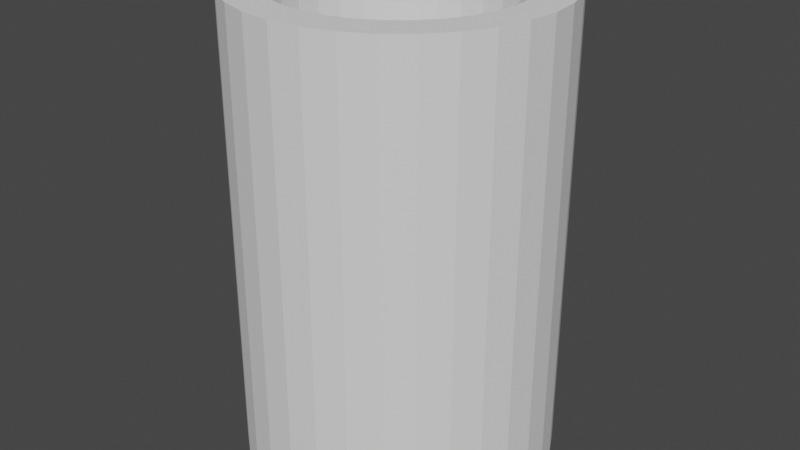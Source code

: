 # Source: trashCanModel.blend  (saved by Blender 2.92.15; exported with 4.5.12 LTS)
import bpy
from mathutils import Matrix  # noqa: F401  (used for matrix-valued properties, if any)

bpy.ops.wm.read_factory_settings(use_empty=True)
scene = bpy.context.scene
scene.name = 'Scene'

# ---- collections
col_collection = bpy.data.collections.new('Collection'); scene.collection.children.link(col_collection)

# ---- world
world_world = bpy.data.worlds.new('World'); scene.world = world_world
world_world.use_nodes = True; world_world.node_tree.nodes.clear()
_N = world_world.node_tree.nodes; _L = world_world.node_tree.links
n0 = _N.new('ShaderNodeOutputWorld'); n0.name = 'World Output'; n0.location = (300, 300)
n1 = _N.new('ShaderNodeBackground'); n1.name = 'Background'; n1.location = (10, 300)
n1.inputs[0].default_value = (0.05088, 0.05088, 0.05088, 1.0)
_L.new(n1.outputs[0], n0.inputs[0])
n0.is_active_output = True
world_world.color = (0.05088, 0.05088, 0.05088)
world_world.use_sun_shadow = False
world_world.sun_shadow_jitter_overblur = 0.0

# ---- meshes
me_cylinder = bpy.data.meshes.new('Cylinder')
me_cylinder.from_pydata([(0.0, 1.0, -1.0), (-8.335e-08, 0.7817, 1.0), (0.1951, 0.9808, -1.0), (0.1525, 0.7667, 1.0), (0.3827, 0.9239, -1.0), (0.2991, 0.7222, 1.0), (0.5556, 0.8315, -1.0), (0.4343, 0.65, 1.0), (0.7071, 0.7071, -1.0), (0.5527, 0.5527, 1.0), (0.8315, 0.5556, -1.0), (0.65, 0.4343, 1.0), (0.9239, 0.3827, -1.0), (0.7222, 0.2991, 1.0), (0.9808, 0.1951, -1.0), (0.7667, 0.1525, 1.0), (1.0, 7.55e-08, -1.0), (0.7817, 4.199e-08, 1.0), (0.9808, -0.1951, -1.0), (0.7667, -0.1525, 1.0), (0.9239, -0.3827, -1.0), (0.7222, -0.2991, 1.0), (0.8315, -0.5556, -1.0), (0.65, -0.4343, 1.0), (0.7071, -0.7071, -1.0), (0.5527, -0.5527, 1.0), (0.5556, -0.8315, -1.0), (0.4343, -0.65, 1.0), (0.3827, -0.9239, -1.0), (0.2991, -0.7222, 1.0), (0.1951, -0.9808, -1.0), (0.1525, -0.7667, 1.0), (-3.258e-07, -1.0, -1.0), (-2.588e-07, -0.7817, 1.0), (-0.1951, -0.9808, -1.0), (-0.1525, -0.7667, 1.0), (-0.3827, -0.9239, -1.0), (-0.2991, -0.7222, 1.0), (-0.5556, -0.8315, -1.0), (-0.4343, -0.65, 1.0), (-0.7071, -0.7071, -1.0), (-0.5527, -0.5527, 1.0), (-0.8315, -0.5556, -1.0), (-0.65, -0.4343, 1.0), (-0.9239, -0.3827, -1.0), (-0.7222, -0.2991, 1.0), (-0.9808, -0.1951, -1.0), (-0.7667, -0.1525, 1.0), (-1.0, 9.656e-07, -1.0), (-0.7817, 7.662e-07, 1.0), (-0.9808, 0.1951, -1.0), (-0.7667, 0.1525, 1.0), (-0.9239, 0.3827, -1.0), (-0.7222, 0.2991, 1.0), (-0.8315, 0.5556, -1.0), (-0.65, 0.4343, 1.0), (-0.7071, 0.7071, -1.0), (-0.5527, 0.5527, 1.0), (-0.5556, 0.8315, -1.0), (-0.4343, 0.65, 1.0), (-0.3827, 0.9239, -1.0), (-0.2991, 0.7222, 1.0), (-0.1951, 0.9808, -1.0), (-0.1525, 0.7667, 1.0), (0.1951, 0.9808, 1.0), (0.0, 1.0, 1.0), (0.3827, 0.9239, 1.0), (0.5556, 0.8315, 1.0), (0.7071, 0.7071, 1.0), (0.8315, 0.5556, 1.0), (0.9239, 0.3827, 1.0), (0.9808, 0.1951, 1.0), (1.0, 7.55e-08, 1.0), (0.9808, -0.1951, 1.0), (0.9239, -0.3827, 1.0), (0.8315, -0.5556, 1.0), (0.7071, -0.7071, 1.0), (0.5556, -0.8315, 1.0), (0.3827, -0.9239, 1.0), (0.1951, -0.9808, 1.0), (-3.258e-07, -1.0, 1.0), (-0.1951, -0.9808, 1.0), (-0.3827, -0.9239, 1.0), (-0.5556, -0.8315, 1.0), (-0.7071, -0.7071, 1.0), (-0.8315, -0.5556, 1.0), (-0.9239, -0.3827, 1.0), (-0.9808, -0.1951, 1.0), (-1.0, 9.656e-07, 1.0), (-0.9808, 0.1951, 1.0), (-0.9239, 0.3827, 1.0), (-0.8315, 0.5556, 1.0), (-0.7071, 0.7071, 1.0), (-0.5556, 0.8315, 1.0), (-0.3827, 0.9239, 1.0), (-0.1951, 0.9808, 1.0), (0.1525, 0.7667, -0.3802), (-3.483e-08, 0.7817, -0.3802), (0.2991, 0.7222, -0.3802), (0.4343, 0.65, -0.3802), (0.5527, 0.5527, -0.3802), (0.65, 0.4343, -0.3802), (0.7222, 0.2991, -0.3802), (0.7667, 0.1525, -0.3802), (0.7817, 4.199e-08, -0.3802), (0.7667, -0.1525, -0.3802), (0.7222, -0.2991, -0.3802), (0.65, -0.4343, -0.3802), (0.5527, -0.5527, -0.3802), (0.4343, -0.65, -0.3802), (0.2991, -0.7222, -0.3802), (0.1525, -0.7667, -0.3802), (-2.103e-07, -0.7817, -0.3802), (-0.1525, -0.7667, -0.3802), (-0.2991, -0.7222, -0.3802), (-0.4343, -0.65, -0.3802), (-0.5527, -0.5527, -0.3802), (-0.65, -0.4343, -0.3802), (-0.7222, -0.2991, -0.3802), (-0.7667, -0.1525, -0.3802), (-0.7817, 7.662e-07, -0.3802), (-0.7667, 0.1525, -0.3802), (-0.7222, 0.2991, -0.3802), (-0.65, 0.4343, -0.3802), (-0.5527, 0.5527, -0.3802), (-0.4343, 0.65, -0.3802), (-0.2991, 0.7222, -0.3802), (-0.1525, 0.7667, -0.3802)], [], [(0, 65, 64, 2), (2, 64, 66, 4), (4, 66, 67, 6), (6, 67, 68, 8), (8, 68, 69, 10), (10, 69, 70, 12), (12, 70, 71, 14), (14, 71, 72, 16), (16, 72, 73, 18), (18, 73, 74, 20), (20, 74, 75, 22), (22, 75, 76, 24), (24, 76, 77, 26), (26, 77, 78, 28), (28, 78, 79, 30), (30, 79, 80, 32), (32, 80, 81, 34), (34, 81, 82, 36), (36, 82, 83, 38), (38, 83, 84, 40), (40, 84, 85, 42), (42, 85, 86, 44), (44, 86, 87, 46), (46, 87, 88, 48), (48, 88, 89, 50), (50, 89, 90, 52), (52, 90, 91, 54), (54, 91, 92, 56), (56, 92, 93, 58), (58, 93, 94, 60), (21, 19, 105, 106), (60, 94, 95, 62), (62, 95, 65, 0), (0, 2, 4, 6, 8, 10, 12, 14, 16, 18, 20, 22, 24, 26, 28, 30, 32, 34, 36, 38, 40, 42, 44, 46, 48, 50, 52, 54, 56, 58, 60, 62), (1, 3, 64, 65), (3, 5, 66, 64), (5, 7, 67, 66), (7, 9, 68, 67), (9, 11, 69, 68), (11, 13, 70, 69), (13, 15, 71, 70), (15, 17, 72, 71), (17, 19, 73, 72), (19, 21, 74, 73), (21, 23, 75, 74), (23, 25, 76, 75), (25, 27, 77, 76), (27, 29, 78, 77), (29, 31, 79, 78), (31, 33, 80, 79), (33, 35, 81, 80), (35, 37, 82, 81), (37, 39, 83, 82), (39, 41, 84, 83), (41, 43, 85, 84), (43, 45, 86, 85), (45, 47, 87, 86), (47, 49, 88, 87), (49, 51, 89, 88), (51, 53, 90, 89), (53, 55, 91, 90), (55, 57, 92, 91), (57, 59, 93, 92), (59, 61, 94, 93), (61, 63, 95, 94), (63, 1, 65, 95), (96, 97, 127, 126, 125, 124, 123, 122, 121, 120, 119, 118, 117, 116, 115, 114, 113, 112, 111, 110, 109, 108, 107, 106, 105, 104, 103, 102, 101, 100, 99, 98), (49, 47, 119, 120), (23, 21, 106, 107), (51, 49, 120, 121), (25, 23, 107, 108), (53, 51, 121, 122), (27, 25, 108, 109), (55, 53, 122, 123), (29, 27, 109, 110), (3, 1, 97, 96), (57, 55, 123, 124), (31, 29, 110, 111), (5, 3, 96, 98), (59, 57, 124, 125), (33, 31, 111, 112), (7, 5, 98, 99), (61, 59, 125, 126), (35, 33, 112, 113), (9, 7, 99, 100), (63, 61, 126, 127), (37, 35, 113, 114), (11, 9, 100, 101), (1, 63, 127, 97), (39, 37, 114, 115), (13, 11, 101, 102), (41, 39, 115, 116), (15, 13, 102, 103), (43, 41, 116, 117), (17, 15, 103, 104), (45, 43, 117, 118), (19, 17, 104, 105), (47, 45, 118, 119)])
_uv = me_cylinder.uv_layers.new(name='UVMap')
_uv.uv.foreach_set('vector', [1.0, 0.5, 1.0, 1.0, 0.9688, 1.0, 0.9688, 0.5, 0.9688, 0.5, 0.9688, 1.0, 0.9375, 1.0, 0.9375, 0.5, 0.9375, 0.5, 0.9375, 1.0, 0.9062, 1.0, 0.9062, 0.5, 0.9062, 0.5, 0.9062, 1.0, 0.875, 1.0, 0.875, 0.5, 0.875, 0.5, 0.875, 1.0, 0.8438, 1.0, 0.8438, 0.5, 0.8438, 0.5, 0.8438, 1.0, 0.8125, 1.0, 0.8125, 0.5, 0.8125, 0.5, 0.8125, 1.0, 0.7812, 1.0, 0.7812, 0.5, 0.7812, 0.5, 0.7812, 1.0, 0.75, 1.0, 0.75, 0.5, 0.75, 0.5, 0.75, 1.0, 0.7188, 1.0, 0.7188, 0.5, 0.7188, 0.5, 0.7188, 1.0, 0.6875, 1.0, 0.6875, 0.5, 0.6875, 0.5, 0.6875, 1.0, 0.6562, 1.0, 0.6562, 0.5, 0.6562, 0.5, 0.6562, 1.0, 0.625, 1.0, 0.625, 0.5, 0.625, 0.5, 0.625, 1.0, 0.5938, 1.0, 0.5938, 0.5, 0.5938, 0.5, 0.5938, 1.0, 0.5625, 1.0, 0.5625, 0.5, 0.5625, 0.5, 0.5625, 1.0, 0.5312, 1.0, 0.5312, 0.5, 0.5312, 0.5, 0.5312, 1.0, 0.5, 1.0, 0.5, 0.5, 0.5, 0.5, 0.5, 1.0, 0.4688, 1.0, 0.4688, 0.5, 0.4688, 0.5, 0.4688, 1.0, 0.4375, 1.0, 0.4375, 0.5, 0.4375, 0.5, 0.4375, 1.0, 0.4062, 1.0, 0.4062, 0.5, 0.4062, 0.5, 0.4062, 1.0, 0.375, 1.0, 0.375, 0.5, 0.375, 0.5, 0.375, 1.0, 0.3438, 1.0, 0.3438, 0.5, 0.3438, 0.5, 0.3438, 1.0, 0.3125, 1.0, 0.3125, 0.5, 0.3125, 0.5, 0.3125, 1.0, 0.2812, 1.0, 0.2812, 0.5, 0.2812, 0.5, 0.2812, 1.0, 0.25, 1.0, 0.25, 0.5, 0.25, 0.5, 0.25, 1.0, 0.2188, 1.0, 0.2188, 0.5, 0.2188, 0.5, 0.2188, 1.0, 0.1875, 1.0, 0.1875, 0.5, 0.1875, 0.5, 0.1875, 1.0, 0.1562, 1.0, 0.1562, 0.5, 0.1562, 0.5, 0.1562, 1.0, 0.125, 1.0, 0.125, 0.5, 0.125, 0.5, 0.125, 1.0, 0.09375, 1.0, 0.09375, 0.5, 0.09375, 0.5, 0.09375, 1.0, 0.0625, 1.0, 0.0625, 0.5, 0.4233, 0.1782, 0.434, 0.2134, 0.434, 0.2134, 0.4233, 0.1782, 0.0625, 0.5, 0.0625, 1.0, 0.03125, 1.0, 0.03125, 0.5, 0.03125, 0.5, 0.03125, 1.0, 0.0, 1.0, 0.0, 0.5, 0.75, 0.49, 0.7968, 0.4854, 0.8418, 0.4717, 0.8833, 0.4496, 0.9197, 0.4197, 0.9496, 0.3833, 0.9717, 0.3418, 0.9854, 0.2968, 0.99, 0.25, 0.9854, 0.2032, 0.9717, 0.1582, 0.9496, 0.1167, 0.9197, 0.08029, 0.8833, 0.05045, 0.8418, 0.02827, 0.7968, 0.01461, 0.75, 0.01, 0.7032, 0.01461, 0.6582, 0.02827, 0.6167, 0.05045, 0.5803, 0.08029, 0.5504, 0.1167, 0.5283, 0.1582, 0.5146, 0.2032, 0.51, 0.25, 0.5146, 0.2968, 0.5283, 0.3418, 0.5504, 0.3833, 0.5803, 0.4197, 0.6167, 0.4496, 0.6582, 0.4717, 0.7032, 0.4854, 0.25, 0.4376, 0.2866, 0.434, 0.2968, 0.4854, 0.25, 0.49, 0.2866, 0.434, 0.3218, 0.4233, 0.3418, 0.4717, 0.2968, 0.4854, 0.3218, 0.4233, 0.3542, 0.406, 0.3833, 0.4496, 0.3418, 0.4717, 0.3542, 0.406, 0.3827, 0.3827, 0.4197, 0.4197, 0.3833, 0.4496, 0.3827, 0.3827, 0.406, 0.3542, 0.4496, 0.3833, 0.4197, 0.4197, 0.406, 0.3542, 0.4233, 0.3218, 0.4717, 0.3418, 0.4496, 0.3833, 0.4233, 0.3218, 0.434, 0.2866, 0.4854, 0.2968, 0.4717, 0.3418, 0.434, 0.2866, 0.4376, 0.25, 0.49, 0.25, 0.4854, 0.2968, 0.4376, 0.25, 0.434, 0.2134, 0.4854, 0.2032, 0.49, 0.25, 0.434, 0.2134, 0.4233, 0.1782, 0.4717, 0.1582, 0.4854, 0.2032, 0.4233, 0.1782, 0.406, 0.1458, 0.4496, 0.1167, 0.4717, 0.1582, 0.406, 0.1458, 0.3827, 0.1173, 0.4197, 0.08029, 0.4496, 0.1167, 0.3827, 0.1173, 0.3542, 0.09401, 0.3833, 0.05045, 0.4197, 0.08029, 0.3542, 0.09401, 0.3218, 0.07667, 0.3418, 0.02827, 0.3833, 0.05045, 0.3218, 0.07667, 0.2866, 0.066, 0.2968, 0.01461, 0.3418, 0.02827, 0.2866, 0.066, 0.25, 0.06239, 0.25, 0.01, 0.2968, 0.01461, 0.25, 0.06239, 0.2134, 0.066, 0.2032, 0.01461, 0.25, 0.01, 0.2134, 0.066, 0.1782, 0.07667, 0.1582, 0.02827, 0.2032, 0.01461, 0.1782, 0.07667, 0.1458, 0.09401, 0.1167, 0.05045, 0.1582, 0.02827, 0.1458, 0.09401, 0.1173, 0.1173, 0.08029, 0.08029, 0.1167, 0.05045, 0.1173, 0.1173, 0.09401, 0.1458, 0.05045, 0.1167, 0.08029, 0.08029, 0.09401, 0.1458, 0.07667, 0.1782, 0.02827, 0.1582, 0.05045, 0.1167, 0.07667, 0.1782, 0.066, 0.2134, 0.01461, 0.2032, 0.02827, 0.1582, 0.066, 0.2134, 0.06239, 0.25, 0.01, 0.25, 0.01461, 0.2032, 0.06239, 0.25, 0.066, 0.2866, 0.01461, 0.2968, 0.01, 0.25, 0.066, 0.2866, 0.07667, 0.3218, 0.02827, 0.3418, 0.01461, 0.2968, 0.07667, 0.3218, 0.09401, 0.3542, 0.05045, 0.3833, 0.02827, 0.3418, 0.09401, 0.3542, 0.1173, 0.3827, 0.08029, 0.4197, 0.05045, 0.3833, 0.1173, 0.3827, 0.1458, 0.406, 0.1167, 0.4496, 0.08029, 0.4197, 0.1458, 0.406, 0.1782, 0.4233, 0.1582, 0.4717, 0.1167, 0.4496, 0.1782, 0.4233, 0.2134, 0.434, 0.2032, 0.4854, 0.1582, 0.4717, 0.2134, 0.434, 0.25, 0.4376, 0.25, 0.49, 0.2032, 0.4854, 0.2866, 0.434, 0.25, 0.4376, 0.2134, 0.434, 0.1782, 0.4233, 0.1458, 0.406, 0.1173, 0.3827, 0.09401, 0.3542, 0.07667, 0.3218, 0.066, 0.2866, 0.06239, 0.25, 0.066, 0.2134, 0.07667, 0.1782, 0.09401, 0.1458, 0.1173, 0.1173, 0.1458, 0.09401, 0.1782, 0.07667, 0.2134, 0.066, 0.25, 0.06239, 0.2866, 0.066, 0.3218, 0.07667, 0.3542, 0.09401, 0.3827, 0.1173, 0.406, 0.1458, 0.4233, 0.1782, 0.434, 0.2134, 0.4376, 0.25, 0.434, 0.2866, 0.4233, 0.3218, 0.406, 0.3542, 0.3827, 0.3827, 0.3542, 0.406, 0.3218, 0.4233, 0.06239, 0.25, 0.066, 0.2134, 0.066, 0.2134, 0.06239, 0.25, 0.406, 0.1458, 0.4233, 0.1782, 0.4233, 0.1782, 0.406, 0.1458, 0.066, 0.2866, 0.06239, 0.25, 0.06239, 0.25, 0.066, 0.2866, 0.3827, 0.1173, 0.406, 0.1458, 0.406, 0.1458, 0.3827, 0.1173, 0.07667, 0.3218, 0.066, 0.2866, 0.066, 0.2866, 0.07667, 0.3218, 0.3542, 0.09401, 0.3827, 0.1173, 0.3827, 0.1173, 0.3542, 0.09401, 0.09401, 0.3542, 0.07667, 0.3218, 0.07667, 0.3218, 0.09401, 0.3542, 0.3218, 0.07667, 0.3542, 0.09401, 0.3542, 0.09401, 0.3218, 0.07667, 0.2866, 0.434, 0.25, 0.4376, 0.25, 0.4376, 0.2866, 0.434, 0.1173, 0.3827, 0.09401, 0.3542, 0.09401, 0.3542, 0.1173, 0.3827, 0.2866, 0.066, 0.3218, 0.07667, 0.3218, 0.07667, 0.2866, 0.066, 0.3218, 0.4233, 0.2866, 0.434, 0.2866, 0.434, 0.3218, 0.4233, 0.1458, 0.406, 0.1173, 0.3827, 0.1173, 0.3827, 0.1458, 0.406, 0.25, 0.06239, 0.2866, 0.066, 0.2866, 0.066, 0.25, 0.06239, 0.3542, 0.406, 0.3218, 0.4233, 0.3218, 0.4233, 0.3542, 0.406, 0.1782, 0.4233, 0.1458, 0.406, 0.1458, 0.406, 0.1782, 0.4233, 0.2134, 0.066, 0.25, 0.06239, 0.25, 0.06239, 0.2134, 0.066, 0.3827, 0.3827, 0.3542, 0.406, 0.3542, 0.406, 0.3827, 0.3827, 0.2134, 0.434, 0.1782, 0.4233, 0.1782, 0.4233, 0.2134, 0.434, 0.1782, 0.07667, 0.2134, 0.066, 0.2134, 0.066, 0.1782, 0.07667, 0.406, 0.3542, 0.3827, 0.3827, 0.3827, 0.3827, 0.406, 0.3542, 0.25, 0.4376, 0.2134, 0.434, 0.2134, 0.434, 0.25, 0.4376, 0.1458, 0.09401, 0.1782, 0.07667, 0.1782, 0.07667, 0.1458, 0.09401, 0.4233, 0.3218, 0.406, 0.3542, 0.406, 0.3542, 0.4233, 0.3218, 0.1173, 0.1173, 0.1458, 0.09401, 0.1458, 0.09401, 0.1173, 0.1173, 0.434, 0.2866, 0.4233, 0.3218, 0.4233, 0.3218, 0.434, 0.2866, 0.09401, 0.1458, 0.1173, 0.1173, 0.1173, 0.1173, 0.09401, 0.1458, 0.4376, 0.25, 0.434, 0.2866, 0.434, 0.2866, 0.4376, 0.25, 0.07667, 0.1782, 0.09401, 0.1458, 0.09401, 0.1458, 0.07667, 0.1782, 0.434, 0.2134, 0.4376, 0.25, 0.4376, 0.25, 0.434, 0.2134, 0.066, 0.2134, 0.07667, 0.1782, 0.07667, 0.1782, 0.066, 0.2134])
me_cylinder.use_remesh_fix_poles = True
me_cylinder.use_remesh_preserve_attributes = False
me_cylinder.use_mirror_vertex_groups = False
me_cylinder.update()

# ---- objects
ob_cylinder = bpy.data.objects.new('Cylinder', me_cylinder)

# ---- transforms, parenting, visibility, modifiers, constraints
ob_cylinder.location = (0.0, 0.0, 1.5)
ob_cylinder.scale = (1.0, 1.0, 1.5)
ob_cylinder.lineart.crease_threshold = 0.0

# ---- collection membership
col_collection.objects.link(ob_cylinder)

# ---- scene / render settings (as saved in the file)
scene.frame_start = 1; scene.frame_end = 250; scene.frame_set(1)
scene.render.engine = 'BLENDER_EEVEE_NEXT'
scene.cycles.use_denoising = False
scene.cycles.samples = 128
scene.cycles.sampling_pattern = 'TABULATED_SOBOL'
scene.cycles.use_adaptive_sampling = False
scene.cycles.use_light_tree = False
scene.view_settings.view_transform = 'Filmic'
bpy.context.view_layer.update()

# ---- added for rendering (the .blend has no active camera and no usable light): camera, sun
cam_auto = bpy.data.cameras.new('AutoCamera')
cam_auto.lens = 50.0
cam_auto.sensor_width = 36.0
cam_auto.clip_end = 1000.0
ob_auto_camera = bpy.data.objects.new('AutoCamera', cam_auto)
scene.collection.objects.link(ob_auto_camera)
ob_auto_camera.location = (3.8148, -4.57776, 4.55184)
ob_auto_camera.rotation_euler = (1.09748, -7.21219e-08, 0.694738)
scene.camera = ob_auto_camera
light_auto_sun = bpy.data.lights.new('AutoSun', 'SUN')
light_auto_sun.energy = 3.0
light_auto_sun.angle = 0.0523599
ob_auto_sun = bpy.data.objects.new('AutoSun', light_auto_sun)
scene.collection.objects.link(ob_auto_sun)
ob_auto_sun.rotation_euler = (0.872665, 0.174533, 0.523599)
bpy.context.view_layer.update()
